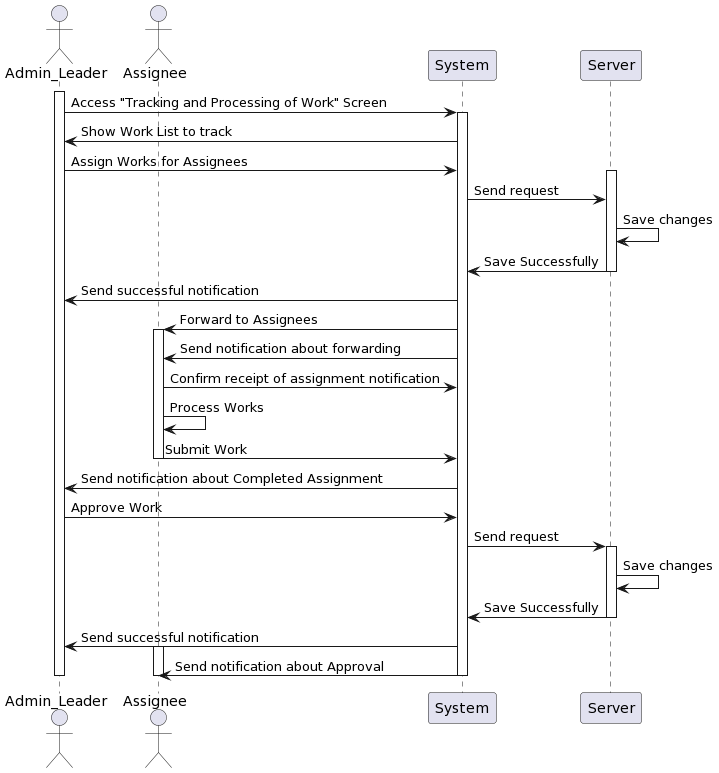

The diagram above was rendered by PlantUML. Its source (embedded in the PNG):
@startuml
actor Admin_Leader as User
actor Assignee as Assignee
participant System
participant Server
 
activate User
User -> System: Access "Tracking and Processing of Work" Screen
activate System
System -> User: Show Work List to track
User -> System: Assign Works for Assignees
activate Server   
System -> Server: Send request
Server -> Server: Save changes
Server -> System: Save Successfully
deactivate Server
System -> User: Send successful notification
System -> Assignee: Forward to Assignees
activate Assignee
System -> Assignee: Send notification about forwarding      
Assignee -> System: Confirm receipt of assignment notification
Assignee -> Assignee: Process Works
Assignee -> System: Submit Work
deactivate Assignee
System -> User: Send notification about Completed Assignment
User -> System: Approve Work
System -> Server: Send request
activate Server
    Server -> Server: Save changes
    Server -> System: Save Successfully
deactivate Server
    System -> User: Send successful notification
activate Assignee
    System -> Assignee: Send notification about Approval
deactivate Assignee
deactivate System

deactivate User
@enduml